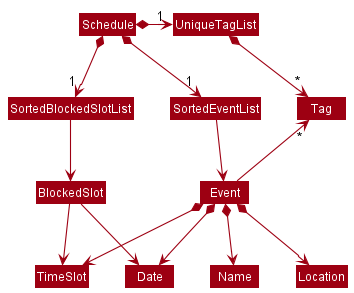

The diagram above was rendered by PlantUML. Its source (embedded in the PNG):
@startuml
!include style.puml
skinparam arrowThickness 1.1
skinparam arrowColor MODEL_COLOR
skinparam classBackgroundColor MODEL_COLOR

Schedule *-right-> "1" SortedEventList
Schedule *-right-> "1" UniqueTagList
Schedule *--> "1" SortedBlockedSlotList
UniqueTagList -[hidden]down- SortedEventList
UniqueTagList -[hidden]down- SortedEventList
SortedBlockedSlotList -down-> BlockedSlot
BlockedSlot -down-> Date
BlockedSlot -down-> TimeSlot


UniqueTagList *-down-> "*" Tag
SortedEventList -right-> Event

Event -up-> "*" Tag

Event *--> Name
Event *--> Date
Event *--> TimeSlot
Event *--> Location

TimeSlot -[hidden]right-> Date
TimeSlot -[hidden]right-> Name
Name -[hidden]right-> Location
Location -[hidden]right-> Tag
@enduml